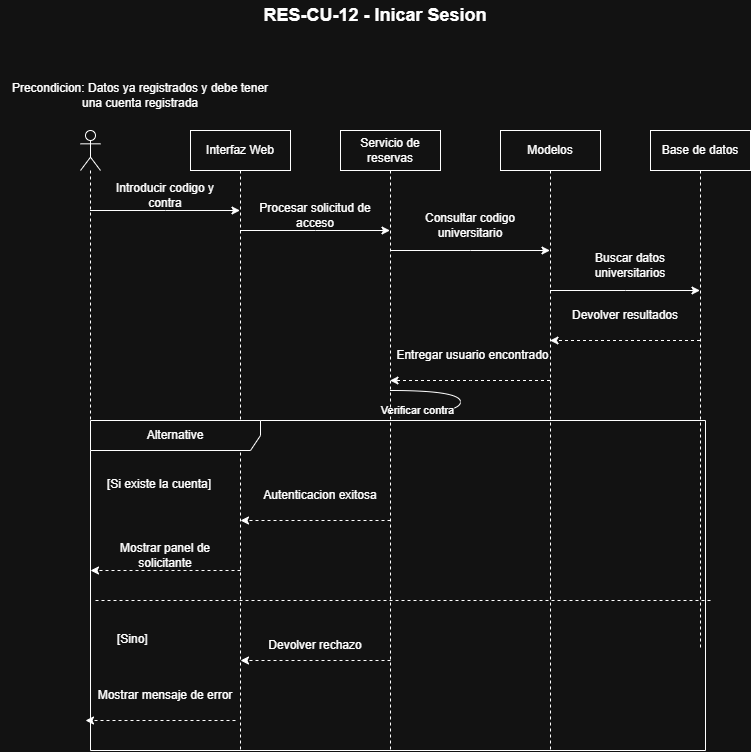

The diagram above was exported from draw.io. Its source (the exported page's mxGraphModel, read from the mxfile embedded in the PNG):
<mxGraphModel dx="1248" dy="802" grid="1" gridSize="10" guides="1" tooltips="1" connect="1" arrows="1" fold="1" page="1" pageScale="1" pageWidth="850" pageHeight="1100" math="0" shadow="0">
  <root>
    <mxCell id="0" />
    <mxCell id="1" parent="0" />
    <mxCell id="9eQ8swRf5N6aPaHivRMa-1" edge="1" parent="1" source="9eQ8swRf5N6aPaHivRMa-2" style="edgeStyle=sequenceEdgeStyle;rounded=0;orthogonalLoop=1;jettySize=auto;html=1;libavoidRouting=0;curved=0;" target="9eQ8swRf5N6aPaHivRMa-4" value="">
      <mxGeometry relative="1" as="geometry">
        <Array as="points">
          <mxPoint x="354.5" y="320" />
        </Array>
      </mxGeometry>
    </mxCell>
    <mxCell id="9eQ8swRf5N6aPaHivRMa-2" parent="1" style="shape=umlLifeline;perimeter=lifelinePerimeter;whiteSpace=wrap;html=1;container=1;dropTarget=0;collapsible=0;recursiveResize=0;outlineConnect=0;portConstraint=eastwest;newEdgeStyle={&quot;edgeStyle&quot;:&quot;sequenceEdgeStyle&quot;,&quot;libavoidRouting&quot;:0,&quot;curved&quot;:0,&quot;rounded&quot;:0};participant=umlActor;" value="" vertex="1">
      <mxGeometry height="510" width="20" x="270" y="240" as="geometry" />
    </mxCell>
    <mxCell id="9eQ8swRf5N6aPaHivRMa-3" edge="1" parent="1" source="9eQ8swRf5N6aPaHivRMa-4" style="edgeStyle=sequenceEdgeStyle;rounded=0;orthogonalLoop=1;jettySize=auto;html=1;libavoidRouting=0;curved=0;" target="9eQ8swRf5N6aPaHivRMa-6" value="">
      <mxGeometry relative="1" as="geometry">
        <Array as="points">
          <mxPoint x="504.5" y="340.0000000000001" />
        </Array>
      </mxGeometry>
    </mxCell>
    <mxCell id="9eQ8swRf5N6aPaHivRMa-4" parent="1" style="shape=umlLifeline;perimeter=lifelinePerimeter;whiteSpace=wrap;html=1;container=1;dropTarget=0;collapsible=0;recursiveResize=0;outlineConnect=0;portConstraint=eastwest;newEdgeStyle={&quot;edgeStyle&quot;:&quot;sequenceEdgeStyle&quot;,&quot;libavoidRouting&quot;:0,&quot;curved&quot;:0,&quot;rounded&quot;:0};pointerEvents=0;strokeColor=default;align=center;verticalAlign=middle;fontFamily=Helvetica;fontSize=12;fontColor=default;fillColor=default;" value="Interfaz Web" vertex="1">
      <mxGeometry height="620" width="100" x="380" y="240" as="geometry" />
    </mxCell>
    <mxCell id="9eQ8swRf5N6aPaHivRMa-5" edge="1" parent="1" source="9eQ8swRf5N6aPaHivRMa-6" style="edgeStyle=sequenceEdgeStyle;rounded=0;orthogonalLoop=1;jettySize=auto;html=1;libavoidRouting=0;curved=0;" target="9eQ8swRf5N6aPaHivRMa-9" value="">
      <mxGeometry relative="1" as="geometry">
        <Array as="points">
          <mxPoint x="659.4999999999998" y="360" />
        </Array>
      </mxGeometry>
    </mxCell>
    <mxCell id="9eQ8swRf5N6aPaHivRMa-6" parent="1" style="shape=umlLifeline;perimeter=lifelinePerimeter;whiteSpace=wrap;html=1;container=1;dropTarget=0;collapsible=0;recursiveResize=0;outlineConnect=0;portConstraint=eastwest;newEdgeStyle={&quot;edgeStyle&quot;:&quot;sequenceEdgeStyle&quot;,&quot;libavoidRouting&quot;:0,&quot;curved&quot;:0,&quot;rounded&quot;:0};pointerEvents=0;strokeColor=default;align=center;verticalAlign=middle;fontFamily=Helvetica;fontSize=12;fontColor=default;fillColor=default;" value="Servicio de reservas" vertex="1">
      <mxGeometry height="620" width="100" x="530" y="240" as="geometry" />
    </mxCell>
    <mxCell id="9eQ8swRf5N6aPaHivRMa-7" edge="1" parent="1" source="9eQ8swRf5N6aPaHivRMa-9" style="edgeStyle=sequenceEdgeStyle;rounded=0;orthogonalLoop=1;jettySize=auto;html=1;libavoidRouting=0;curved=0;dashed=1;" target="9eQ8swRf5N6aPaHivRMa-6" value="">
      <mxGeometry relative="1" as="geometry">
        <Array as="points">
          <mxPoint x="659.9999999999998" y="490" />
        </Array>
      </mxGeometry>
    </mxCell>
    <mxCell id="9eQ8swRf5N6aPaHivRMa-8" edge="1" parent="1" source="9eQ8swRf5N6aPaHivRMa-9" style="edgeStyle=sequenceEdgeStyle;rounded=0;orthogonalLoop=1;jettySize=auto;html=1;libavoidRouting=0;curved=0;" target="9eQ8swRf5N6aPaHivRMa-32" value="">
      <mxGeometry relative="1" as="geometry">
        <Array as="points">
          <mxPoint x="814.5" y="400.0000000000001" />
        </Array>
      </mxGeometry>
    </mxCell>
    <mxCell id="9eQ8swRf5N6aPaHivRMa-9" parent="1" style="shape=umlLifeline;perimeter=lifelinePerimeter;whiteSpace=wrap;html=1;container=1;dropTarget=0;collapsible=0;recursiveResize=0;outlineConnect=0;portConstraint=eastwest;newEdgeStyle={&quot;edgeStyle&quot;:&quot;sequenceEdgeStyle&quot;,&quot;libavoidRouting&quot;:0,&quot;curved&quot;:0,&quot;rounded&quot;:0};pointerEvents=0;strokeColor=default;align=center;verticalAlign=middle;fontFamily=Helvetica;fontSize=12;fontColor=default;fillColor=default;" value="Modelos" vertex="1">
      <mxGeometry height="620" width="100" x="690" y="240" as="geometry" />
    </mxCell>
    <mxCell id="9eQ8swRf5N6aPaHivRMa-10" parent="1" style="text;html=1;whiteSpace=wrap;strokeColor=none;fillColor=none;align=center;verticalAlign=middle;rounded=0;fontFamily=Helvetica;fontSize=12;fontColor=default;" value="Introducir codigo y contra" vertex="1">
      <mxGeometry height="30" width="130" x="290" y="290" as="geometry" />
    </mxCell>
    <mxCell id="9eQ8swRf5N6aPaHivRMa-11" parent="1" style="text;html=1;whiteSpace=wrap;strokeColor=none;fillColor=none;align=center;verticalAlign=middle;rounded=0;fontFamily=Helvetica;fontSize=12;fontColor=default;" value="Procesar solicitud de acceso" vertex="1">
      <mxGeometry height="30" width="130" x="440" y="310" as="geometry" />
    </mxCell>
    <mxCell id="9eQ8swRf5N6aPaHivRMa-12" parent="1" style="text;html=1;whiteSpace=wrap;strokeColor=none;fillColor=none;align=center;verticalAlign=middle;rounded=0;fontFamily=Helvetica;fontSize=12;fontColor=default;" value="&lt;p&gt;&lt;/p&gt;&lt;p&gt;Consultar codigo universitario&lt;/p&gt;" vertex="1">
      <mxGeometry height="30" width="100" x="610" y="320" as="geometry" />
    </mxCell>
    <mxCell id="9eQ8swRf5N6aPaHivRMa-13" parent="1" style="shape=umlFrame;whiteSpace=wrap;html=1;pointerEvents=0;recursiveResize=0;container=1;collapsible=0;width=170;strokeColor=default;align=center;verticalAlign=middle;fontFamily=Helvetica;fontSize=12;fontColor=default;fillColor=default;" value="Alternative" vertex="1">
      <mxGeometry height="330" width="615" x="280" y="530" as="geometry" />
    </mxCell>
    <mxCell id="9eQ8swRf5N6aPaHivRMa-14" parent="9eQ8swRf5N6aPaHivRMa-13" style="text;html=1;fontFamily=Helvetica;fontSize=12;fontColor=default;" value="[Si existe la cuenta]" vertex="1">
      <mxGeometry height="30" relative="1" width="300" as="geometry">
        <mxPoint x="15" y="50" as="offset" />
      </mxGeometry>
    </mxCell>
    <mxCell id="9eQ8swRf5N6aPaHivRMa-15" parent="9eQ8swRf5N6aPaHivRMa-13" style="line;strokeWidth=1;dashed=1;labelPosition=center;verticalLabelPosition=bottom;align=left;verticalAlign=top;spacingLeft=20;spacingTop=15;html=1;whiteSpace=wrap;pointerEvents=0;strokeColor=default;fontFamily=Helvetica;fontSize=12;fontColor=default;fillColor=default;" value="[Sino]" vertex="1">
      <mxGeometry height="20" width="615" x="5" y="170" as="geometry" />
    </mxCell>
    <mxCell id="9eQ8swRf5N6aPaHivRMa-23" edge="1" parent="9eQ8swRf5N6aPaHivRMa-13" style="edgeStyle=sequenceEdgeStyle;rounded=0;orthogonalLoop=1;jettySize=auto;html=1;libavoidRouting=0;curved=0;dashed=1;" value="">
      <mxGeometry relative="1" as="geometry">
        <Array as="points">
          <mxPoint x="225" y="99.99999999999977" />
        </Array>
        <mxPoint x="300" y="100" as="sourcePoint" />
        <mxPoint x="150" y="100" as="targetPoint" />
      </mxGeometry>
    </mxCell>
    <mxCell id="9eQ8swRf5N6aPaHivRMa-24" parent="9eQ8swRf5N6aPaHivRMa-13" style="text;html=1;whiteSpace=wrap;strokeColor=none;fillColor=none;align=center;verticalAlign=middle;rounded=0;" value="Autenticacion exitosa" vertex="1">
      <mxGeometry height="30" width="140" x="160" y="60" as="geometry" />
    </mxCell>
    <mxCell id="9eQ8swRf5N6aPaHivRMa-25" edge="1" parent="9eQ8swRf5N6aPaHivRMa-13" style="edgeStyle=sequenceEdgeStyle;rounded=0;orthogonalLoop=1;jettySize=auto;html=1;libavoidRouting=0;curved=0;dashed=1;" value="">
      <mxGeometry relative="1" as="geometry">
        <Array as="points">
          <mxPoint x="74.99999999999989" y="150" />
        </Array>
        <mxPoint x="150" y="150" as="sourcePoint" />
        <mxPoint y="150" as="targetPoint" />
      </mxGeometry>
    </mxCell>
    <mxCell id="9eQ8swRf5N6aPaHivRMa-26" edge="1" parent="9eQ8swRf5N6aPaHivRMa-13" style="edgeStyle=sequenceEdgeStyle;rounded=0;orthogonalLoop=1;jettySize=auto;html=1;libavoidRouting=0;curved=0;dashed=1;" value="">
      <mxGeometry relative="1" as="geometry">
        <Array as="points">
          <mxPoint x="225" y="240" />
        </Array>
        <mxPoint x="300" y="240" as="sourcePoint" />
        <mxPoint x="150" y="240" as="targetPoint" />
      </mxGeometry>
    </mxCell>
    <mxCell id="9eQ8swRf5N6aPaHivRMa-27" edge="1" parent="9eQ8swRf5N6aPaHivRMa-13" style="edgeStyle=sequenceEdgeStyle;rounded=0;orthogonalLoop=1;jettySize=auto;html=1;libavoidRouting=0;curved=0;dashed=1;" value="">
      <mxGeometry relative="1" as="geometry">
        <Array as="points">
          <mxPoint x="70" y="300" />
        </Array>
        <mxPoint x="145" y="300" as="sourcePoint" />
        <mxPoint x="-5" y="300" as="targetPoint" />
      </mxGeometry>
    </mxCell>
    <mxCell id="9eQ8swRf5N6aPaHivRMa-36" parent="9eQ8swRf5N6aPaHivRMa-13" style="text;html=1;whiteSpace=wrap;strokeColor=none;fillColor=none;align=center;verticalAlign=middle;rounded=0;" value="Mostrar panel de solicitante" vertex="1">
      <mxGeometry height="30" width="140" x="5" y="120" as="geometry" />
    </mxCell>
    <mxCell id="9eQ8swRf5N6aPaHivRMa-37" parent="9eQ8swRf5N6aPaHivRMa-13" style="text;html=1;whiteSpace=wrap;strokeColor=none;fillColor=none;align=center;verticalAlign=middle;rounded=0;" value="Devolver rechazo" vertex="1">
      <mxGeometry height="30" width="130" x="160" y="210" as="geometry" />
    </mxCell>
    <mxCell id="9eQ8swRf5N6aPaHivRMa-38" parent="9eQ8swRf5N6aPaHivRMa-13" style="text;html=1;whiteSpace=wrap;strokeColor=none;fillColor=none;align=center;verticalAlign=middle;rounded=0;" value="Mostrar mensaje de error" vertex="1">
      <mxGeometry height="30" width="140" x="5" y="260" as="geometry" />
    </mxCell>
    <mxCell id="9eQ8swRf5N6aPaHivRMa-28" parent="1" style="text;html=1;whiteSpace=wrap;strokeColor=none;fillColor=none;align=center;verticalAlign=middle;rounded=0;" value="Precondicion: Datos ya registrados y debe tener una cuenta registrada" vertex="1">
      <mxGeometry height="30" width="280" x="190" y="190" as="geometry" />
    </mxCell>
    <mxCell id="9eQ8swRf5N6aPaHivRMa-29" parent="1" style="text;html=1;whiteSpace=wrap;strokeColor=none;fillColor=none;align=center;verticalAlign=middle;rounded=0;" value="&lt;span style=&quot;font-size: 18px;&quot;&gt;&lt;b&gt;RES-CU-12 - Inicar Sesion&lt;/b&gt;&lt;/span&gt;" vertex="1">
      <mxGeometry height="30" width="400" x="365" y="110" as="geometry" />
    </mxCell>
    <mxCell id="9eQ8swRf5N6aPaHivRMa-30" parent="1" style="text;html=1;whiteSpace=wrap;strokeColor=none;fillColor=none;align=center;verticalAlign=middle;rounded=0;" value="Entregar usuario encontrado" vertex="1">
      <mxGeometry height="30" width="165" x="580" y="450" as="geometry" />
    </mxCell>
    <mxCell id="9eQ8swRf5N6aPaHivRMa-31" edge="1" parent="1" source="9eQ8swRf5N6aPaHivRMa-32" style="edgeStyle=sequenceEdgeStyle;rounded=0;orthogonalLoop=1;jettySize=auto;html=1;libavoidRouting=0;curved=0;dashed=1;" target="9eQ8swRf5N6aPaHivRMa-9" value="">
      <mxGeometry relative="1" as="geometry">
        <Array as="points">
          <mxPoint x="815" y="450" />
        </Array>
      </mxGeometry>
    </mxCell>
    <mxCell id="9eQ8swRf5N6aPaHivRMa-32" parent="1" style="shape=umlLifeline;perimeter=lifelinePerimeter;whiteSpace=wrap;html=1;container=1;dropTarget=0;collapsible=0;recursiveResize=0;outlineConnect=0;portConstraint=eastwest;newEdgeStyle={&quot;edgeStyle&quot;:&quot;sequenceEdgeStyle&quot;,&quot;libavoidRouting&quot;:0,&quot;curved&quot;:0,&quot;rounded&quot;:0};pointerEvents=0;strokeColor=default;align=center;verticalAlign=middle;fontFamily=Helvetica;fontSize=12;fontColor=default;fillColor=default;" value="Base de datos" vertex="1">
      <mxGeometry height="520" width="100" x="840" y="240" as="geometry" />
    </mxCell>
    <mxCell id="9eQ8swRf5N6aPaHivRMa-33" parent="1" style="text;html=1;whiteSpace=wrap;strokeColor=none;fillColor=none;align=center;verticalAlign=middle;rounded=0;" value="Buscar datos universitarios" vertex="1">
      <mxGeometry height="30" width="120" x="760" y="360" as="geometry" />
    </mxCell>
    <mxCell id="9eQ8swRf5N6aPaHivRMa-34" parent="1" style="text;html=1;whiteSpace=wrap;strokeColor=none;fillColor=none;align=center;verticalAlign=middle;rounded=0;" value="Devolver resultados" vertex="1">
      <mxGeometry height="30" width="150" x="740" y="410" as="geometry" />
    </mxCell>
    <mxCell id="RcCcETnLCRQJqsk950Im-3" edge="1" parent="1" style="edgeStyle=orthogonalEdgeStyle;rounded=0;orthogonalLoop=1;jettySize=auto;html=1;curved=1;defaultLabelBackgroundColor=gap;curveGeometry=1;innerLoopWaypoints=1;entryX=0.489;entryY=0.007;entryDx=0;entryDy=0;entryPerimeter=0;" value="">
      <mxGeometry relative="1" x="-0.1072" as="geometry">
        <Array as="points">
          <mxPoint x="650" y="500" />
          <mxPoint x="650" y="522.9" />
        </Array>
        <mxPoint x="580" y="500" as="sourcePoint" />
        <mxPoint x="580.7349999999999" y="522.8700000000001" as="targetPoint" />
      </mxGeometry>
    </mxCell>
    <mxCell id="RcCcETnLCRQJqsk950Im-5" connectable="0" parent="RcCcETnLCRQJqsk950Im-3" style="edgeLabel;html=1;align=center;verticalAlign=middle;resizable=0;points=[];defaultLabelBackgroundColor=gap;" value="Verificar contra" vertex="1">
      <mxGeometry relative="1" x="0.6411" y="-3" as="geometry">
        <mxPoint as="offset" />
      </mxGeometry>
    </mxCell>
  </root>
</mxGraphModel>